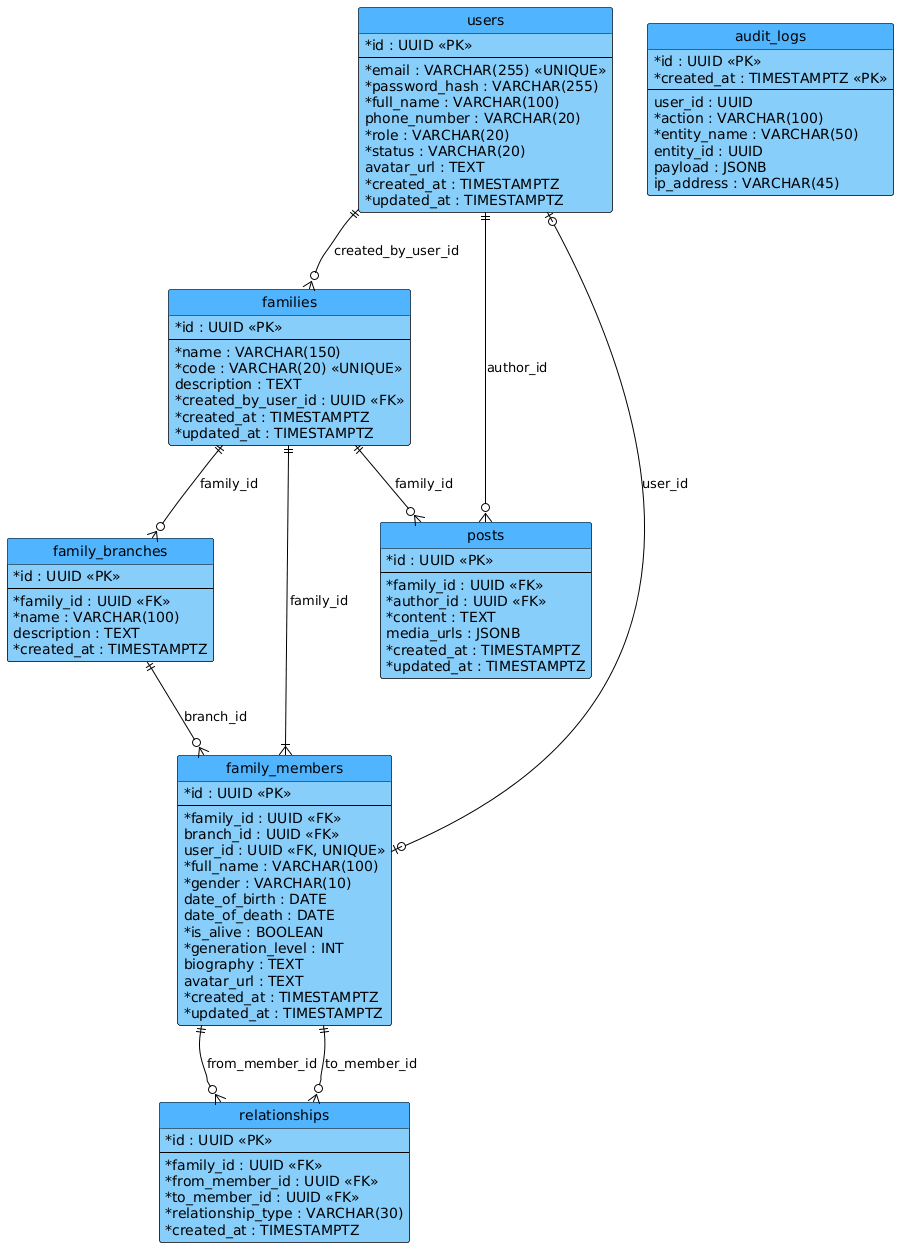

The diagram above was rendered by PlantUML. Its source (embedded in the PNG):
@startuml
hide circle
skinparam classAttributeIconSize 0
skinparam shadowing false

' Cấu hình màu sắc xanh da trời theo mẫu
skinparam class {
    BackgroundColor #87CEFA
    HeaderBackgroundColor #50B4FF
    BorderColor #000000
    FontColor #000000
}

skinparam arrow {
    Color #000000
    FontColor #000000
}

entity "users" {
  * id : UUID <<PK>>
  --
  * email : VARCHAR(255) <<UNIQUE>>
  * password_hash : VARCHAR(255)
  * full_name : VARCHAR(100)
  phone_number : VARCHAR(20)
  * role : VARCHAR(20)
  * status : VARCHAR(20)
  avatar_url : TEXT
  * created_at : TIMESTAMPTZ
  * updated_at : TIMESTAMPTZ
}

entity "families" {
  * id : UUID <<PK>>
  --
  * name : VARCHAR(150)
  * code : VARCHAR(20) <<UNIQUE>>
  description : TEXT
  * created_by_user_id : UUID <<FK>>
  * created_at : TIMESTAMPTZ
  * updated_at : TIMESTAMPTZ
}

entity "family_branches" {
  * id : UUID <<PK>>
  --
  * family_id : UUID <<FK>>
  * name : VARCHAR(100)
  description : TEXT
  * created_at : TIMESTAMPTZ
}

entity "family_members" {
  * id : UUID <<PK>>
  --
  * family_id : UUID <<FK>>
  branch_id : UUID <<FK>>
  user_id : UUID <<FK, UNIQUE>>
  * full_name : VARCHAR(100)
  * gender : VARCHAR(10)
  date_of_birth : DATE
  date_of_death : DATE
  * is_alive : BOOLEAN
  * generation_level : INT
  biography : TEXT
  avatar_url : TEXT
  * created_at : TIMESTAMPTZ
  * updated_at : TIMESTAMPTZ
}

entity "relationships" {
  * id : UUID <<PK>>
  --
  * family_id : UUID <<FK>>
  * from_member_id : UUID <<FK>>
  * to_member_id : UUID <<FK>>
  * relationship_type : VARCHAR(30)
  * created_at : TIMESTAMPTZ
}

entity "posts" {
  * id : UUID <<PK>>
  --
  * family_id : UUID <<FK>>
  * author_id : UUID <<FK>>
  * content : TEXT
  media_urls : JSONB
  * created_at : TIMESTAMPTZ
  * updated_at : TIMESTAMPTZ
}

entity "audit_logs" {
  * id : UUID <<PK>>
  * created_at : TIMESTAMPTZ <<PK>>
  --
  user_id : UUID
  * action : VARCHAR(100)
  * entity_name : VARCHAR(50)
  entity_id : UUID
  payload : JSONB
  ip_address : VARCHAR(45)
}

users ||--o{ families : "created_by_user_id"
families ||--o{ family_branches : "family_id"
families ||--|{ family_members : "family_id"
family_branches ||--o{ family_members : "branch_id"
users |o--o| family_members : "user_id"
family_members ||--o{ relationships : "from_member_id"
family_members ||--o{ relationships : "to_member_id"
families ||--o{ posts : "family_id"
users ||--o{ posts : "author_id"

@endl